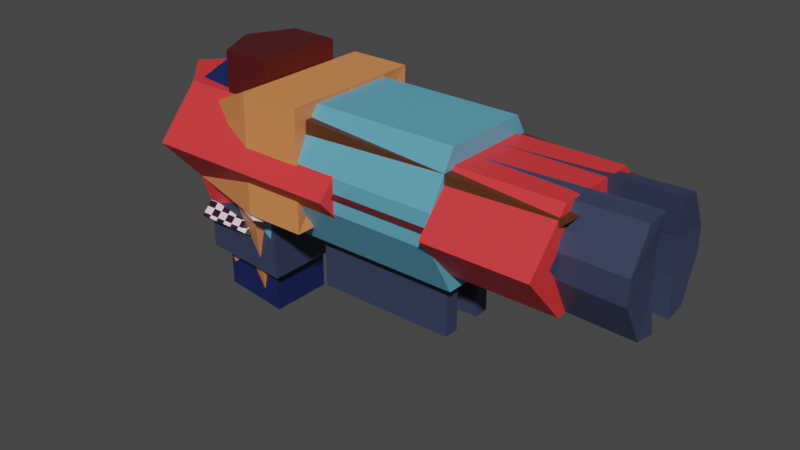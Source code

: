 # Source: weapons.blend  (saved by Blender 2.80.75; exported with 4.5.12 LTS)
import bpy
from mathutils import Matrix  # noqa: F401  (used for matrix-valued properties, if any)

bpy.ops.wm.read_factory_settings(use_empty=True)
scene = bpy.context.scene
scene.name = 'Scene'

# ---- collections
col_collection = bpy.data.collections.new('Collection'); scene.collection.children.link(col_collection)

# ---- images (referenced by path relative to the original .blend; pixels are not part of the script)
import os
ASSET_DIR = os.environ.get("B2B_ASSET_DIR", "")  # directory of the original .blend (textures are referenced by path, not embedded)
HERE = os.path.dirname(os.path.abspath(__file__))  # packed textures are extracted next to this script under _unpacked/

def load_image(name, relpath, width, height, colorspace="sRGB"):
    """Load a texture the original file referenced (path relative to the .blend, or extracted next to this script)."""
    p = next((c for c in (os.path.join(HERE, relpath), os.path.join(ASSET_DIR, relpath)) if relpath and os.path.exists(c)), "")
    if p:
        img = bpy.data.images.load(p, check_existing=True)
        img.name = name
    else:  # same state as the original file: an image datablock whose file is absent (Cycles renders it pink)
        img = bpy.data.images.new(name, width, height)
        img.source = "FILE"
        img.filepath = "//" + (relpath or name)
    img.colorspace_settings.name = colorspace
    return img
img_shotgun_001 = load_image('shotgun.001', 'railgun.png', 1024, 1024, 'sRGB')
img_pistol = load_image('pistol', 'pistol.png', 1024, 1024, 'sRGB')
img_shotgun = load_image('shotgun', 'shotgun.png', 1024, 1024, 'sRGB')
img_rocketlauncher = load_image('rocketlauncher', 'rocketlauncher.png', 1024, 1024, 'sRGB')
img_rocket = load_image('rocket', 'rocket.png', 1024, 1024, 'sRGB')

# ---- materials (node trees are filled in below, after node groups)
mat_railgundark = bpy.data.materials.new('railgundark')
mat_pistol_dark = bpy.data.materials.new('pistol_dark')
mat_shotgun = bpy.data.materials.new('shotgun')
mat_shotgundark = bpy.data.materials.new('shotgundark')
mat_rocketlauncher = bpy.data.materials.new('rocketlauncher')
mat_rocketlauncherdark = bpy.data.materials.new('rocketlauncherdark')
mat_railgun = bpy.data.materials.new('railgun')
mat_rocket = bpy.data.materials.new('rocket')
mat_rocketchecker = bpy.data.materials.new('rocketchecker')

# ---- material node trees
mat_railgundark.use_nodes = True; mat_railgundark.node_tree.nodes.clear()
_N = mat_railgundark.node_tree.nodes; _L = mat_railgundark.node_tree.links
n0 = _N.new('ShaderNodeOutputMaterial'); n0.name = 'Material Output'; n0.location = (300, 300)
n1 = _N.new('ShaderNodeBsdfPrincipled'); n1.name = 'Principled BSDF'; n1.location = (10, 300)
n1.distribution = 'GGX'
n1.subsurface_method = 'BURLEY'
n1.inputs[0].default_value = (0.03611, 0.04839, 0.09851, 1.0)
n1.inputs[3].default_value = 1.45
n1.inputs[27].default_value = (0.0, 0.0, 0.0, 1.0)
n1.inputs[28].default_value = 1.0
n2 = _N.new('ShaderNodeTexImage'); n2.name = 'Image Texture'; n2.location = (322, 130)
n2.image = img_shotgun_001
_L.new(n1.outputs[0], n0.inputs[0])
n0.is_active_output = True
mat_pistol_dark.use_nodes = True; mat_pistol_dark.node_tree.nodes.clear()
_N = mat_pistol_dark.node_tree.nodes; _L = mat_pistol_dark.node_tree.links
n0 = _N.new('ShaderNodeOutputMaterial'); n0.name = 'Material Output'; n0.location = (300, 300)
n1 = _N.new('ShaderNodeBsdfPrincipled'); n1.name = 'Principled BSDF'; n1.location = (10, 300)
n1.distribution = 'GGX'
n1.subsurface_method = 'BURLEY'
n1.inputs[0].default_value = (0.005902, 0.01641, 0.09084, 1.0)
n1.inputs[3].default_value = 1.45
n1.inputs[27].default_value = (0.0, 0.0, 0.0, 1.0)
n1.inputs[28].default_value = 1.0
n2 = _N.new('ShaderNodeTexImage'); n2.name = 'Image Texture'; n2.location = (316, 125)
n2.image = img_pistol
_L.new(n1.outputs[0], n0.inputs[0])
n0.is_active_output = True
mat_shotgun.use_nodes = True; mat_shotgun.node_tree.nodes.clear()
_N = mat_shotgun.node_tree.nodes; _L = mat_shotgun.node_tree.links
n0 = _N.new('ShaderNodeOutputMaterial'); n0.name = 'Material Output'; n0.location = (300, 300)
n1 = _N.new('ShaderNodeBsdfPrincipled'); n1.name = 'Principled BSDF'; n1.location = (10, 300)
n1.distribution = 'GGX'
n1.subsurface_method = 'BURLEY'
n1.inputs[0].default_value = (0.8, 0.266, 0.08742, 1.0)
n1.inputs[3].default_value = 1.45
n1.inputs[27].default_value = (0.0, 0.0, 0.0, 1.0)
n1.inputs[28].default_value = 1.0
n2 = _N.new('ShaderNodeTexImage'); n2.name = 'Image Texture'; n2.location = (314, 125)
n2.image = img_shotgun
_L.new(n1.outputs[0], n0.inputs[0])
n0.is_active_output = True
mat_shotgundark.use_nodes = True; mat_shotgundark.node_tree.nodes.clear()
_N = mat_shotgundark.node_tree.nodes; _L = mat_shotgundark.node_tree.links
n0 = _N.new('ShaderNodeOutputMaterial'); n0.name = 'Material Output'; n0.location = (300, 300)
n1 = _N.new('ShaderNodeBsdfPrincipled'); n1.name = 'Principled BSDF'; n1.location = (10, 300)
n1.distribution = 'GGX'
n1.subsurface_method = 'BURLEY'
n1.inputs[0].default_value = (0.09084, 0.03071, 0.01005, 1.0)
n1.inputs[3].default_value = 1.45
n1.inputs[27].default_value = (0.0, 0.0, 0.0, 1.0)
n1.inputs[28].default_value = 1.0
n2 = _N.new('ShaderNodeTexImage'); n2.name = 'Image Texture'; n2.location = (314, 125)
n2.image = img_shotgun
_L.new(n1.outputs[0], n0.inputs[0])
n0.is_active_output = True
mat_rocketlauncher.use_nodes = True; mat_rocketlauncher.node_tree.nodes.clear()
_N = mat_rocketlauncher.node_tree.nodes; _L = mat_rocketlauncher.node_tree.links
n0 = _N.new('ShaderNodeOutputMaterial'); n0.name = 'Material Output'; n0.location = (300, 300)
n1 = _N.new('ShaderNodeBsdfPrincipled'); n1.name = 'Principled BSDF'; n1.location = (10, 300)
n1.distribution = 'GGX'
n1.subsurface_method = 'BURLEY'
n1.inputs[0].default_value = (0.8, 0.03879, 0.04285, 1.0)
n1.inputs[3].default_value = 1.45
n1.inputs[27].default_value = (0.0, 0.0, 0.0, 1.0)
n1.inputs[28].default_value = 1.0
n2 = _N.new('ShaderNodeTexImage'); n2.name = 'Image Texture'; n2.location = (322, 132)
n2.image = img_rocketlauncher
_L.new(n1.outputs[0], n0.inputs[0])
n0.is_active_output = True
mat_rocketlauncherdark.use_nodes = True; mat_rocketlauncherdark.node_tree.nodes.clear()
_N = mat_rocketlauncherdark.node_tree.nodes; _L = mat_rocketlauncherdark.node_tree.links
n0 = _N.new('ShaderNodeOutputMaterial'); n0.name = 'Material Output'; n0.location = (300, 300)
n1 = _N.new('ShaderNodeBsdfPrincipled'); n1.name = 'Principled BSDF'; n1.location = (10, 300)
n1.distribution = 'GGX'
n1.subsurface_method = 'BURLEY'
n1.inputs[0].default_value = (0.07658, 0.006403, 0.006403, 1.0)
n1.inputs[3].default_value = 1.45
n1.inputs[27].default_value = (0.0, 0.0, 0.0, 1.0)
n1.inputs[28].default_value = 1.0
n2 = _N.new('ShaderNodeTexImage'); n2.name = 'Image Texture'; n2.location = (322, 132)
n2.image = img_rocketlauncher
_L.new(n1.outputs[0], n0.inputs[0])
n0.is_active_output = True
mat_railgun.use_nodes = True; mat_railgun.node_tree.nodes.clear()
_N = mat_railgun.node_tree.nodes; _L = mat_railgun.node_tree.links
n0 = _N.new('ShaderNodeOutputMaterial'); n0.name = 'Material Output'; n0.location = (300, 300)
n1 = _N.new('ShaderNodeBsdfPrincipled'); n1.name = 'Principled BSDF'; n1.location = (10, 300)
n1.distribution = 'GGX'
n1.subsurface_method = 'BURLEY'
n1.inputs[0].default_value = (0.1121, 0.3827, 0.5382, 1.0)
n1.inputs[3].default_value = 1.45
n1.inputs[27].default_value = (0.0, 0.0, 0.0, 1.0)
n1.inputs[28].default_value = 1.0
n2 = _N.new('ShaderNodeTexImage'); n2.name = 'Image Texture'; n2.location = (322, 130)
n2.image = img_shotgun_001
_L.new(n1.outputs[0], n0.inputs[0])
n0.is_active_output = True
mat_rocket.use_nodes = True; mat_rocket.node_tree.nodes.clear()
_N = mat_rocket.node_tree.nodes; _L = mat_rocket.node_tree.links
n0 = _N.new('ShaderNodeOutputMaterial'); n0.name = 'Material Output'; n0.location = (300, 300)
n1 = _N.new('ShaderNodeBsdfPrincipled'); n1.name = 'Principled BSDF'; n1.location = (10, 300)
n1.distribution = 'GGX'
n1.subsurface_method = 'BURLEY'
n1.inputs[0].default_value = (0.1107, 0.01449, 0.04039, 1.0)
n1.inputs[3].default_value = 1.45
n1.inputs[27].default_value = (0.0, 0.0, 0.0, 1.0)
n1.inputs[28].default_value = 1.0
n2 = _N.new('ShaderNodeTexImage'); n2.name = 'Image Texture'; n2.location = (309, 152)
n2.image = img_rocket
_L.new(n1.outputs[0], n0.inputs[0])
n0.is_active_output = True
mat_rocketchecker.use_nodes = True; mat_rocketchecker.node_tree.nodes.clear()
_N = mat_rocketchecker.node_tree.nodes; _L = mat_rocketchecker.node_tree.links
n0 = _N.new('ShaderNodeOutputMaterial'); n0.name = 'Material Output'; n0.location = (300, 300)
n1 = _N.new('ShaderNodeBsdfPrincipled'); n1.name = 'Principled BSDF'; n1.location = (10, 300)
n1.distribution = 'GGX'
n1.subsurface_method = 'BURLEY'
n1.inputs[3].default_value = 1.45
n1.inputs[27].default_value = (0.0, 0.0, 0.0, 1.0)
n1.inputs[28].default_value = 1.0
n2 = _N.new('ShaderNodeTexChecker'); n2.name = 'Checker Texture'; n2.location = (-180, 260)
n2.inputs[1].default_value = (1.0, 0.8369, 0.9576, 1.0)
n2.inputs[2].default_value = (0.02721, 0.004536, 0.01274, 1.0)
n2.inputs[3].default_value = 20.0
n3 = _N.new('ShaderNodeTexImage'); n3.name = 'Image Texture'; n3.location = (309, 152)
n3.image = img_rocket
_L.new(n1.outputs[0], n0.inputs[0])
_L.new(n2.outputs[0], n1.inputs[0])
n0.is_active_output = True

# ---- world
world_world = bpy.data.worlds.new('World'); scene.world = world_world
world_world.use_nodes = True; world_world.node_tree.nodes.clear()
_N = world_world.node_tree.nodes; _L = world_world.node_tree.links
n0 = _N.new('ShaderNodeOutputWorld'); n0.name = 'World Output'; n0.location = (300, 300)
n1 = _N.new('ShaderNodeBackground'); n1.name = 'Background'; n1.location = (10, 300)
n1.inputs[0].default_value = (0.05088, 0.05088, 0.05088, 1.0)
_L.new(n1.outputs[0], n0.inputs[0])
n0.is_active_output = True
world_world.color = (0.05088, 0.05088, 0.05088)
world_world.use_sun_shadow = False
world_world.sun_shadow_jitter_overblur = 0.0

# ---- meshes
me_cube_001 = bpy.data.meshes.new('Cube.001')
me_cube_001.from_pydata([(-1.0, 0.3334, 0.0), (-1.0, 0.3138, 1.0), (1.636, 0.2116, 0.321), (1.636, 0.2116, 0.8572), (0.0, 0.4435, 0.0), (0.0, 0.4435, 1.0), (-0.8851, 0.2297, -0.8125), (-0.1149, 0.3287, -0.8125), (1.636, 0.4435, 1.0), (1.636, 0.4435, 0.0), (1.966, 0.2116, 0.8572), (1.966, 0.2116, 0.321), (-1.0, 0.3446, -0.8125), (0.0, 0.4435, -0.8125), (-0.8851, 0.2297, -1.262), (-0.1149, 0.3287, -1.262), (-0.02569, 0.4435, 0.0), (0.0, 0.4435, -0.02636), (-1.0, -0.3334, 0.0), (-1.0, -0.3138, 1.0), (1.636, -0.2116, 0.321), (1.636, -0.2116, 0.8572), (0.0, -0.4435, 0.0), (0.0, -0.4435, 1.0), (-0.8851, -0.2297, -0.8125), (-0.1149, -0.3287, -0.8125), (-1.0, 0.0, 0.0), (-1.0, 0.0, 1.104), (1.636, 0.0, 0.321), (1.636, 0.0, 0.8572), (0.0, 0.0, -0.07435), (0.0, 0.0, 1.104), (-0.8851, 0.0, -0.8125), (0.0, 0.0, -0.8125), (1.636, -0.4435, 1.0), (1.636, -0.4435, 0.0), (1.636, 0.0, -0.07435), (1.636, 0.0, 1.104), (1.966, 0.0, 0.8572), (1.966, 0.0, 0.321), (1.966, -0.2116, 0.8572), (1.966, -0.2116, 0.321), (-1.0, -0.3446, -0.8125), (-1.0, 0.0, -0.8125), (0.0, -0.4435, -0.8125), (-0.1149, 0.0, -0.8125), (-0.8851, 0.0, -1.262), (-0.1149, 0.0, -1.262), (-0.8851, -0.2297, -1.262), (-0.1149, -0.3287, -1.262), (-0.02569, -0.4435, 0.0), (0.0, -0.4435, -0.02636)], [], [(26, 27, 1, 0), (4, 5, 8, 9), (4, 9, 36, 30), (5, 1, 27, 31), (8, 5, 31, 37), (0, 1, 16), (4, 30, 33, 13, 17), (0, 16, 17, 13, 12), (26, 0, 12, 43), (2, 3, 10, 11), (3, 2, 9, 8), (2, 28, 36, 9), (29, 3, 8, 37), (11, 10, 38, 39), (28, 2, 11, 39), (3, 29, 38, 10), (6, 32, 43, 12), (7, 6, 12, 13), (45, 7, 13, 33), (14, 15, 47, 46), (6, 7, 15, 14), (7, 45, 47, 15), (32, 6, 14, 46), (17, 16, 4), (16, 1, 5, 4), (26, 18, 19, 27), (22, 35, 34, 23), (22, 30, 36, 35), (23, 31, 27, 19), (34, 37, 31, 23), (18, 50, 19), (22, 51, 44, 33, 30), (18, 42, 44, 51, 50), (26, 43, 42, 18), (20, 41, 40, 21), (21, 34, 35, 20), (20, 35, 36, 28), (29, 37, 34, 21), (41, 39, 38, 40), (28, 39, 41, 20), (21, 40, 38, 29), (24, 42, 43, 32), (25, 44, 42, 24), (45, 33, 44, 25), (48, 46, 47, 49), (24, 48, 49, 25), (25, 49, 47, 45), (32, 46, 48, 24), (51, 22, 50), (50, 22, 23, 19)])
me_cube_001.polygons.foreach_set('material_index', [0, 0, 0, 1, 1, 0, 0, 0, 0, 1, 0, 0, 0, 1, 1, 1, 0, 0, 0, 1, 1, 1, 1, 0, 0, 0, 0, 0, 1, 1, 0, 0, 0, 0, 1, 0, 0, 0, 1, 1, 1, 0, 0, 0, 1, 1, 1, 1, 0, 0])
_uv = me_cube_001.uv_layers.new(name='UVMap')
_uv.uv.foreach_set('vector', [0.6315, 0.7315, 0.5001, 0.5673, 0.5625, 0.562, 0.6758, 0.6837, 0.845, 0.5277, 0.6382, 0.3975, 0.761, 0.1274, 0.922, 0.1964, 0.845, 0.5277, 0.922, 0.1964, 0.9999, 0.1715, 0.9722, 0.519, 0.6382, 0.3975, 0.5625, 0.562, 0.5001, 0.5673, 0.5446, 0.3648, 0.761, 0.1274, 0.6382, 0.3975, 0.5446, 0.3648, 0.7036, 0.05671, 0.6758, 0.6837, 0.5625, 0.562, 0.8394, 0.5318, 0.845, 0.5277, 0.9722, 0.519, 0.9999, 0.7063, 0.9139, 0.6784, 0.8484, 0.5347, 0.6758, 0.6837, 0.8394, 0.5318, 0.8484, 0.5347, 0.9139, 0.6784, 0.7793, 0.7657, 0.6315, 0.7315, 0.6758, 0.6837, 0.7793, 0.7657, 0.7643, 0.8133, 0.9024, 0.1213, 0.7833, 0.08789, 0.8331, 0.03656, 0.889, 0.06406, 0.7833, 0.08789, 0.9024, 0.1213, 0.922, 0.1964, 0.761, 0.1274, 0.9024, 0.1213, 0.947, 0.09712, 0.9999, 0.1715, 0.922, 0.1964, 0.7563, 0.03531, 0.7833, 0.08789, 0.761, 0.1274, 0.7036, 0.05671, 0.889, 0.06406, 0.8331, 0.03656, 0.8279, 0.0001301, 0.9202, 0.03479, 0.947, 0.09712, 0.9024, 0.1213, 0.889, 0.06406, 0.9202, 0.03479, 0.7833, 0.08789, 0.7563, 0.03531, 0.8279, 0.0001301, 0.8331, 0.03656, 0.7945, 0.7791, 0.7811, 0.8177, 0.7643, 0.8133, 0.7793, 0.7657, 0.9151, 0.7056, 0.7945, 0.7791, 0.7793, 0.7657, 0.9139, 0.6784, 0.993, 0.7284, 0.9151, 0.7056, 0.9139, 0.6784, 0.9999, 0.7063, 0.8483, 0.8161, 0.9154, 0.7856, 0.9548, 0.8252, 0.8422, 0.8469, 0.7945, 0.7791, 0.9151, 0.7056, 0.9154, 0.7856, 0.8483, 0.8161, 0.9151, 0.7056, 0.993, 0.7284, 0.9548, 0.8252, 0.9154, 0.7856, 0.7811, 0.8177, 0.7945, 0.7791, 0.8483, 0.8161, 0.8422, 0.8469, 0.8484, 0.5347, 0.8394, 0.5318, 0.845, 0.5277, 0.8394, 0.5318, 0.5625, 0.562, 0.6382, 0.3975, 0.845, 0.5277, 0.1315, 0.1155, 0.1758, 0.1633, 0.0625, 0.285, 0.0001301, 0.2797, 0.345, 0.3193, 0.422, 0.6505, 0.261, 0.7196, 0.1382, 0.4495, 0.345, 0.3193, 0.4722, 0.328, 0.4999, 0.6755, 0.422, 0.6505, 0.1382, 0.4495, 0.04456, 0.4822, 0.0001301, 0.2797, 0.0625, 0.285, 0.261, 0.7196, 0.2036, 0.7903, 0.04456, 0.4822, 0.1382, 0.4495, 0.1758, 0.1633, 0.3394, 0.3152, 0.0625, 0.285, 0.345, 0.3193, 0.3484, 0.3123, 0.4139, 0.1686, 0.4999, 0.1407, 0.4722, 0.328, 0.1758, 0.1633, 0.2793, 0.08127, 0.4139, 0.1686, 0.3484, 0.3123, 0.3394, 0.3152, 0.1315, 0.1155, 0.2643, 0.0337, 0.2793, 0.08127, 0.1758, 0.1633, 0.4024, 0.7257, 0.389, 0.7829, 0.3331, 0.8104, 0.2833, 0.7591, 0.2833, 0.7591, 0.261, 0.7196, 0.422, 0.6505, 0.4024, 0.7257, 0.4024, 0.7257, 0.422, 0.6505, 0.4999, 0.6755, 0.447, 0.7499, 0.2563, 0.8117, 0.2036, 0.7903, 0.261, 0.7196, 0.2833, 0.7591, 0.389, 0.7829, 0.4202, 0.8122, 0.3279, 0.8469, 0.3331, 0.8104, 0.447, 0.7499, 0.4202, 0.8122, 0.389, 0.7829, 0.4024, 0.7257, 0.2833, 0.7591, 0.3331, 0.8104, 0.3279, 0.8469, 0.2563, 0.8117, 0.2945, 0.06789, 0.2793, 0.08127, 0.2643, 0.0337, 0.2811, 0.0293, 0.4151, 0.1414, 0.4139, 0.1686, 0.2793, 0.08127, 0.2945, 0.06789, 0.493, 0.1186, 0.4999, 0.1407, 0.4139, 0.1686, 0.4151, 0.1414, 0.3483, 0.03085, 0.3422, 0.0001301, 0.4548, 0.0218, 0.4154, 0.06143, 0.2945, 0.06789, 0.3483, 0.03085, 0.4154, 0.06143, 0.4151, 0.1414, 0.4151, 0.1414, 0.4154, 0.06143, 0.4548, 0.0218, 0.493, 0.1186, 0.2811, 0.0293, 0.3422, 0.0001301, 0.3483, 0.03085, 0.2945, 0.06789, 0.3484, 0.3123, 0.345, 0.3193, 0.3394, 0.3152, 0.3394, 0.3152, 0.345, 0.3193, 0.1382, 0.4495, 0.0625, 0.285])
me_cube_001.materials.append(mat_railgundark)
me_cube_001.materials.append(mat_pistol_dark)
me_cube_001.use_remesh_preserve_volume = False
me_cube_001.use_remesh_preserve_attributes = False
me_cube_001.use_mirror_vertex_groups = False
me_cube_001.update()
me_cube_003 = bpy.data.meshes.new('Cube.003')
me_cube_003.from_pydata([(-1.0, 0.4435, 0.0), (-0.7652, 0.4435, 0.8344), (-0.1267, 0.5789, -0.09358), (-0.8411, 0.3084, -0.06754), (0.0, 0.7351, 0.0), (0.01648, 0.7351, 1.205), (0.6445, 0.7351, 1.205), (0.628, 0.7351, 0.0), (0.6265, 0.5861, 1.054), (3.262, 0.5385, 0.9037), (2.675, 0.5199, 0.4165), (2.67, 0.3386, 0.4179), (3.261, 0.3211, 0.9019), (0.5968, 0.1447, 0.1529), (0.6038, 0.5911, 0.1548), (0.6186, 0.1518, 1.058), (-0.844, 0.2376, -0.9802), (-0.3803, 0.2405, -1.328), (-1.0, 0.0, 0.0), (-0.7652, 0.0, 0.8344), (-1.0, -0.4435, 0.0), (-0.7652, -0.4435, 0.8344), (-0.04986, 0.0, -0.1692), (-0.1267, -0.5789, -0.09358), (-0.7902, 0.0, -0.04734), (-0.8411, -0.3084, -0.06754), (0.0, -0.7351, 0.0), (0.01648, -0.7351, 1.205), (0.0, 0.0, 0.0), (0.01648, 0.0, 1.205), (0.6445, -0.7351, 1.205), (0.628, 0.0, 0.0), (0.628, -0.7351, 0.0), (0.6445, 0.0, 1.205), (0.6265, -0.5861, 1.054), (3.262, -0.5385, 0.9037), (2.675, -0.5199, 0.4165), (2.67, -0.3386, 0.4179), (3.261, -0.3211, 0.9019), (0.5968, -0.1447, 0.1529), (0.6038, -0.5911, 0.1548), (0.6186, -0.1518, 1.058), (-0.844, -0.2376, -0.9802), (-0.8534, 0.0, -1.067), (-0.3803, -0.2405, -1.328), (-0.3603, 0.0, -1.414)], [], [(18, 19, 1, 0), (16, 17, 45, 43), (31, 7, 14, 13), (33, 31, 13, 15), (5, 1, 19, 29), (6, 5, 29, 33), (0, 1, 5, 4), (18, 0, 3, 24), (0, 4, 2, 3), (6, 33, 15, 8), (4, 7, 31, 28), (4, 5, 6, 7), (7, 6, 8, 14), (14, 8, 9, 10), (10, 9, 12, 11), (14, 10, 11, 13), (9, 8, 15, 12), (11, 12, 15, 13), (2, 22, 45, 17), (3, 2, 17, 16), (24, 3, 16, 43), (4, 28, 22, 2), (18, 20, 21, 19), (42, 43, 45, 44), (31, 39, 40, 32), (33, 41, 39, 31), (27, 29, 19, 21), (30, 33, 29, 27), (20, 26, 27, 21), (18, 24, 25, 20), (20, 25, 23, 26), (30, 34, 41, 33), (26, 28, 31, 32), (26, 32, 30, 27), (32, 40, 34, 30), (40, 36, 35, 34), (36, 37, 38, 35), (40, 39, 37, 36), (35, 38, 41, 34), (37, 39, 41, 38), (23, 44, 45, 22), (25, 42, 44, 23), (24, 43, 42, 25), (26, 23, 22, 28)])
me_cube_003.polygons.foreach_set('material_index', [0, 1, 0, 0, 0, 0, 0, 0, 0, 0, 0, 0, 0, 1, 1, 1, 1, 1, 0, 0, 0, 0, 0, 1, 0, 0, 0, 0, 0, 0, 0, 0, 0, 0, 0, 1, 1, 1, 1, 1, 0, 0, 0, 0])
_uv = me_cube_003.uv_layers.new(name='UVMap')
_uv.uv.foreach_set('vector', [0.5395, 0.7129, 0.4292, 0.5904, 0.5092, 0.5583, 0.5714, 0.6579, 0.7031, 0.7709, 0.7698, 0.7665, 0.7972, 0.7929, 0.7052, 0.8114, 0.8472, 0.4336, 0.726, 0.4469, 0.7323, 0.4175, 0.8116, 0.4037, 0.4378, 0.8118, 0.4378, 0.9998, 0.4146, 0.976, 0.4138, 0.8348, 0.5451, 0.4448, 0.5092, 0.5583, 0.4292, 0.5904, 0.4239, 0.3997, 0.5864, 0.3738, 0.5451, 0.4448, 0.4239, 0.3997, 0.5117, 0.2845, 0.5714, 0.6579, 0.5092, 0.5583, 0.5451, 0.4448, 0.6935, 0.534, 0.5395, 0.7129, 0.5714, 0.6579, 0.5938, 0.6788, 0.5671, 0.7295, 0.5714, 0.6579, 0.6935, 0.534, 0.7022, 0.5737, 0.5938, 0.6788, 0.5864, 0.3738, 0.5117, 0.2845, 0.5597, 0.2933, 0.5997, 0.3571, 0.6935, 0.534, 0.726, 0.4469, 0.8472, 0.4336, 0.8293, 0.5785, 0.6935, 0.534, 0.5451, 0.4448, 0.5864, 0.3738, 0.726, 0.4469, 0.726, 0.4469, 0.5864, 0.3738, 0.5997, 0.3571, 0.7323, 0.4175, 0.7323, 0.4175, 0.5997, 0.3571, 0.8066, 0.01408, 0.8253, 0.1039, 0.8253, 0.1039, 0.8066, 0.01408, 0.8323, 0.009664, 0.8468, 0.1003, 0.7323, 0.4175, 0.8253, 0.1039, 0.8472, 0.1098, 0.8116, 0.4037, 0.8066, 0.01408, 0.5997, 0.3571, 0.5597, 0.2933, 0.7848, 0.0001746, 0.09054, 0.9286, 0.0001746, 0.8507, 0.4138, 0.8348, 0.4146, 0.976, 0.7022, 0.5737, 0.8215, 0.6087, 0.7972, 0.7929, 0.7698, 0.7665, 0.5938, 0.6788, 0.7022, 0.5737, 0.7698, 0.7665, 0.7031, 0.7709, 0.5671, 0.7295, 0.5938, 0.6788, 0.7031, 0.7709, 0.7052, 0.8114, 0.6935, 0.534, 0.8293, 0.5785, 0.8215, 0.6087, 0.7022, 0.5737, 0.1158, 0.09871, 0.1477, 0.1537, 0.08548, 0.2533, 0.00552, 0.2212, 0.2794, 0.04075, 0.2815, 0.0001746, 0.3735, 0.01868, 0.3461, 0.04511, 0.4235, 0.378, 0.3879, 0.4079, 0.3086, 0.3942, 0.3023, 0.3648, 0.8757, 0.9998, 0.8517, 0.9769, 0.8525, 0.8356, 0.8757, 0.8118, 0.1214, 0.3668, 0.0001746, 0.412, 0.00552, 0.2212, 0.08548, 0.2533, 0.1627, 0.4378, 0.08799, 0.5272, 0.0001746, 0.412, 0.1214, 0.3668, 0.1477, 0.1537, 0.2698, 0.2777, 0.1214, 0.3668, 0.08548, 0.2533, 0.1158, 0.09871, 0.1434, 0.08209, 0.1701, 0.1328, 0.1477, 0.1537, 0.1477, 0.1537, 0.1701, 0.1328, 0.2785, 0.2379, 0.2698, 0.2777, 0.1627, 0.4378, 0.176, 0.4545, 0.136, 0.5184, 0.08799, 0.5272, 0.2698, 0.2777, 0.4056, 0.2331, 0.4235, 0.378, 0.3023, 0.3648, 0.2698, 0.2777, 0.3023, 0.3648, 0.1627, 0.4378, 0.1214, 0.3668, 0.3023, 0.3648, 0.3086, 0.3942, 0.176, 0.4545, 0.1627, 0.4378, 0.3086, 0.3942, 0.4016, 0.7077, 0.3829, 0.7975, 0.176, 0.4545, 0.4016, 0.7077, 0.4231, 0.7113, 0.4086, 0.802, 0.3829, 0.7975, 0.3086, 0.3942, 0.3879, 0.4079, 0.4235, 0.7018, 0.4016, 0.7077, 0.3829, 0.7975, 0.3611, 0.8114, 0.136, 0.5184, 0.176, 0.4545, 0.5285, 0.883, 0.8525, 0.8356, 0.8517, 0.9769, 0.4381, 0.9609, 0.2785, 0.2379, 0.3461, 0.04511, 0.3735, 0.01868, 0.3978, 0.2029, 0.1701, 0.1328, 0.2794, 0.04075, 0.3461, 0.04511, 0.2785, 0.2379, 0.1434, 0.08209, 0.2815, 0.0001746, 0.2794, 0.04075, 0.1701, 0.1328, 0.2698, 0.2777, 0.2785, 0.2379, 0.3978, 0.2029, 0.4056, 0.2331])
me_cube_003.materials.append(mat_shotgun)
me_cube_003.materials.append(mat_shotgundark)
me_cube_003.use_remesh_preserve_volume = False
me_cube_003.use_remesh_preserve_attributes = False
me_cube_003.use_mirror_vertex_groups = False
me_cube_003.update()
me_cube_004 = bpy.data.meshes.new('Cube.004')
me_cube_004.from_pydata([(-1.0, 0.4435, 0.0), (-1.0, 0.4435, 1.0), (3.169, 0.3542, 0.1992), (3.169, 0.3542, 0.8008), (0.0, 0.4435, 0.0), (0.0, 0.4435, 1.0), (-1.0, 0.1887, -0.8125), (-0.235, 0.2064, -0.334), (-1.0, 0.8888, 0.5), (3.169, 0.622, 0.5), (0.0, 0.8888, 0.5), (2.116, 0.4435, 1.0), (2.116, 0.4435, 0.0), (2.116, 0.8888, 0.5), (1.058, 0.4435, 0.0), (1.058, 0.4435, 1.0), (1.058, 0.8888, 0.5), (1.058, 0.3903, 0.8812), (2.116, 0.3903, 0.8812), (1.058, 0.7586, 0.5), (2.116, 0.7586, 0.5), (2.116, 0.3903, 0.1188), (1.058, 0.3903, 0.1188), (-0.5, 0.4435, 0.0), (-0.5, 0.4435, 1.0), (-0.5, 0.1887, -0.8125), (-0.5, 0.8888, 0.5), (-0.5, 0.4435, 1.404), (0.0, 0.4435, 1.404), (3.169, 0.8888, 0.5), (3.169, 0.4435, 0.0), (3.169, 0.4435, 1.0), (3.169, 0.1992, 0.1992), (3.169, 0.1992, 0.5), (3.169, 0.1992, 0.8008), (2.704, 0.1992, 0.5), (2.704, 0.1992, 0.1992), (2.704, 0.1992, 0.8008), (2.704, 0.622, 0.5), (2.704, 0.3542, 0.1992), (2.704, 0.3542, 0.8008), (-1.437, 0.0, 0.0), (-1.437, 0.0, 1.0), (-1.0, -0.4435, 0.0), (-1.0, -0.4435, 1.0), (3.169, 0.0, 0.0), (3.169, 0.0, 1.0), (3.169, -0.3542, 0.1992), (3.169, -0.3542, 0.8008), (0.0, -0.4435, 0.0), (0.0, -0.4435, 1.0), (0.0, 0.0, 0.0), (0.0, 0.0, 1.0), (-1.0, -0.1887, -0.8125), (-1.0, 0.0, -0.8125), (-0.235, -0.2064, -0.334), (-0.235, 0.0, -0.334), (-1.437, 0.0, 0.5), (-1.0, -0.8888, 0.5), (3.169, -0.622, 0.5), (3.169, 0.0, 0.5), (0.0, -0.8888, 0.5), (2.116, -0.4435, 1.0), (2.116, 0.0, 0.0), (2.116, -0.4435, 0.0), (2.116, 0.0, 1.0), (2.116, -0.8888, 0.5), (1.058, -0.4435, 0.0), (1.058, 0.0, 1.0), (1.058, -0.4435, 1.0), (1.058, 0.0, 0.0), (1.058, -0.8888, 0.5), (1.058, -0.3903, 0.8812), (2.116, -0.3903, 0.8812), (1.058, 0.0, 0.1302), (2.116, 0.0, 0.1302), (1.058, -0.7586, 0.5), (2.116, -0.7586, 0.5), (2.116, -0.3903, 0.1188), (2.116, 0.0, 0.8698), (1.058, -0.3903, 0.1188), (1.058, 0.0, 0.8698), (-0.5, -0.4435, 0.0), (-0.7187, 0.0, 1.0), (-0.5, -0.4435, 1.0), (-0.5, -0.1887, -0.8125), (-0.5, 0.0, -0.8125), (-0.5, -0.8888, 0.5), (-0.5, -0.4435, 1.404), (0.0, -0.4435, 1.404), (0.0, 0.0, 1.404), (-0.7187, 0.0, 1.404), (3.169, -0.8888, 0.5), (3.169, -0.4435, 0.0), (3.169, -0.4435, 1.0), (3.169, -0.1992, 0.1992), (3.169, -0.1992, 0.5), (3.169, -0.1992, 0.8008), (2.704, -0.1992, 0.5), (2.704, -0.1992, 0.1992), (2.704, -0.1992, 0.8008), (2.704, -0.622, 0.5), (2.704, -0.3542, 0.1992), (2.704, -0.3542, 0.8008)], [], [(57, 42, 1, 8), (13, 11, 31, 29), (2, 9, 38, 39), (12, 30, 45, 63), (24, 1, 42, 83), (15, 5, 52, 68), (26, 24, 5, 10), (25, 7, 56, 86), (4, 51, 56, 7), (23, 4, 7, 25), (41, 0, 6, 54), (23, 26, 10, 4), (3, 34, 37, 40), (12, 13, 29, 30), (41, 57, 8, 0), (13, 12, 21, 20), (31, 11, 65, 46), (70, 14, 22, 74), (11, 13, 20, 18), (10, 5, 15, 16), (4, 14, 70, 51), (4, 10, 16, 14), (0, 23, 25, 6), (22, 19, 20, 21), (22, 21, 75, 74), (19, 17, 18, 20), (18, 17, 81, 79), (14, 16, 19, 22), (65, 11, 18, 79), (0, 8, 26, 23), (15, 68, 81, 17), (12, 63, 75, 21), (16, 15, 17, 19), (6, 25, 86, 54), (8, 1, 24, 26), (52, 5, 28, 90), (28, 27, 91, 90), (24, 83, 91, 27), (5, 24, 27, 28), (9, 2, 30, 29), (2, 32, 45, 30), (34, 3, 31, 46), (32, 33, 60, 45), (3, 9, 29, 31), (33, 34, 46, 60), (38, 40, 37, 35), (39, 38, 35, 36), (33, 32, 36, 35), (34, 33, 35, 37), (32, 2, 39, 36), (9, 3, 40, 38), (57, 58, 44, 42), (66, 92, 94, 62), (47, 102, 101, 59), (64, 63, 45, 93), (84, 83, 42, 44), (69, 68, 52, 50), (87, 61, 50, 84), (85, 86, 56, 55), (49, 55, 56, 51), (82, 85, 55, 49), (41, 54, 53, 43), (82, 49, 61, 87), (48, 103, 100, 97), (64, 93, 92, 66), (41, 43, 58, 57), (66, 77, 78, 64), (94, 46, 65, 62), (70, 74, 80, 67), (62, 73, 77, 66), (61, 71, 69, 50), (49, 51, 70, 67), (49, 67, 71, 61), (43, 53, 85, 82), (80, 78, 77, 76), (80, 74, 75, 78), (76, 77, 73, 72), (73, 79, 81, 72), (67, 80, 76, 71), (65, 79, 73, 62), (43, 82, 87, 58), (69, 72, 81, 68), (64, 78, 75, 63), (71, 76, 72, 69), (53, 54, 86, 85), (58, 87, 84, 44), (52, 90, 89, 50), (89, 90, 91, 88), (84, 88, 91, 83), (50, 89, 88, 84), (83, 91, 90, 52), (59, 92, 93, 47), (47, 93, 45, 95), (97, 46, 94, 48), (95, 45, 60, 96), (48, 94, 92, 59), (96, 60, 46, 97), (101, 98, 100, 103), (102, 99, 98, 101), (96, 98, 99, 95), (97, 100, 98, 96), (95, 99, 102, 47), (59, 101, 103, 48)])
me_cube_004.polygons.foreach_set('material_index', [0, 0, 0, 0, 0, 0, 0, 0, 0, 0, 0, 0, 0, 0, 0, 0, 0, 0, 0, 0, 0, 0, 0, 1, 1, 1, 1, 0, 0, 0, 0, 0, 0, 0, 0, 1, 1, 1, 1, 0, 0, 0, 0, 0, 0, 0, 0, 0, 0, 0, 0, 0, 0, 0, 0, 0, 0, 0, 0, 0, 0, 0, 0, 0, 0, 0, 0, 0, 0, 0, 0, 0, 0, 0, 1, 1, 1, 1, 0, 0, 0, 0, 0, 0, 0, 0, 1, 1, 1, 1, 0, 0, 0, 0, 0, 0, 0, 0, 0, 0, 0, 0, 0])
_uv = me_cube_004.uv_layers.new(name='UVMap')
_uv.uv.foreach_set('vector', [0.7166, 0.0001528, 0.805, 0.02009, 0.7797, 0.1268, 0.6686, 0.1711, 0.7684, 0.6788, 0.8462, 0.6582, 0.8609, 0.7758, 0.7859, 0.7672, 0.718, 0.8149, 0.7883, 0.8035, 0.7889, 0.8699, 0.746, 0.8778, 0.6951, 0.6762, 0.7111, 0.7896, 0.6633, 0.8031, 0.6433, 0.6746, 0.8218, 0.2117, 0.7797, 0.1268, 0.805, 0.02009, 0.8716, 0.1289, 0.8347, 0.4779, 0.8461, 0.3052, 0.9169, 0.332, 0.8863, 0.4897, 0.7035, 0.2562, 0.8218, 0.2117, 0.8461, 0.3052, 0.7229, 0.3313, 0.4951, 0.2834, 0.5462, 0.3262, 0.5225, 0.3468, 0.4739, 0.2918, 0.6174, 0.3589, 0.5583, 0.3939, 0.5225, 0.3468, 0.5462, 0.3262, 0.6053, 0.2779, 0.6174, 0.3589, 0.5462, 0.3262, 0.4951, 0.2834, 0.5406, 0.1297, 0.5909, 0.1994, 0.4967, 0.2367, 0.4714, 0.2243, 0.6053, 0.2779, 0.7035, 0.2562, 0.7229, 0.3313, 0.6174, 0.3589, 0.8601, 0.8029, 0.8886, 0.8138, 0.8499, 0.8854, 0.8327, 0.8772, 0.6951, 0.6762, 0.7684, 0.6788, 0.7859, 0.7672, 0.7111, 0.7896, 0.5406, 0.1297, 0.5917, 0.08794, 0.6885, 0.1846, 0.5909, 0.1994, 0.7684, 0.6788, 0.6951, 0.6762, 0.6955, 0.6628, 0.7667, 0.6637, 0.8609, 0.7758, 0.8462, 0.6582, 0.8917, 0.6432, 0.9165, 0.7748, 0.6216, 0.5214, 0.6675, 0.4972, 0.6734, 0.5113, 0.6278, 0.5335, 0.8462, 0.6582, 0.7684, 0.6788, 0.7667, 0.6637, 0.8422, 0.6448, 0.7229, 0.3313, 0.8461, 0.3052, 0.8347, 0.4779, 0.7518, 0.4687, 0.6174, 0.3589, 0.6675, 0.4972, 0.6216, 0.5214, 0.5583, 0.3939, 0.6174, 0.3589, 0.7229, 0.3313, 0.7518, 0.4687, 0.6675, 0.4972, 0.5909, 0.1994, 0.6053, 0.2779, 0.4951, 0.2834, 0.4967, 0.2367, 0.6734, 0.5113, 0.7537, 0.4857, 0.7667, 0.6637, 0.6955, 0.6628, 0.6734, 0.5113, 0.6955, 0.6628, 0.644, 0.66, 0.6278, 0.5335, 0.7537, 0.4857, 0.8322, 0.4924, 0.8422, 0.6448, 0.7667, 0.6637, 0.8422, 0.6448, 0.8322, 0.4924, 0.8833, 0.5037, 0.8877, 0.6307, 0.6675, 0.4972, 0.7518, 0.4687, 0.7537, 0.4857, 0.6734, 0.5113, 0.8917, 0.6432, 0.8462, 0.6582, 0.8422, 0.6448, 0.8877, 0.6307, 0.5909, 0.1994, 0.6885, 0.1846, 0.7035, 0.2562, 0.6053, 0.2779, 0.8347, 0.4779, 0.8863, 0.4897, 0.8833, 0.5037, 0.8322, 0.4924, 0.6951, 0.6762, 0.6433, 0.6746, 0.644, 0.66, 0.6955, 0.6628, 0.7518, 0.4687, 0.8347, 0.4779, 0.8322, 0.4924, 0.7537, 0.4857, 0.4967, 0.2367, 0.4951, 0.2834, 0.4739, 0.2918, 0.4714, 0.2243, 0.6686, 0.1711, 0.7797, 0.1268, 0.8218, 0.2117, 0.7035, 0.2562, 0.9169, 0.332, 0.8461, 0.3052, 0.8876, 0.2667, 0.9423, 0.282, 0.8876, 0.2667, 0.8882, 0.2231, 0.9342, 0.1724, 0.9423, 0.282, 0.8218, 0.2117, 0.8716, 0.1289, 0.9342, 0.1724, 0.8882, 0.2231, 0.8461, 0.3052, 0.8218, 0.2117, 0.8882, 0.2231, 0.8876, 0.2667, 0.7883, 0.8035, 0.718, 0.8149, 0.7111, 0.7896, 0.7859, 0.7672, 0.718, 0.8149, 0.6958, 0.8294, 0.6633, 0.8031, 0.7111, 0.7896, 0.8886, 0.8138, 0.8601, 0.8029, 0.8609, 0.7758, 0.9165, 0.7748, 0.6958, 0.8294, 0.6765, 0.8722, 0.6571, 0.8668, 0.6633, 0.8031, 0.8601, 0.8029, 0.7883, 0.8035, 0.7859, 0.7672, 0.8609, 0.7758, 0.9225, 0.8551, 0.8886, 0.8138, 0.9165, 0.7748, 0.9423, 0.8434, 0.04276, 0.9697, 0.0001528, 0.9318, 0.0001528, 0.9099, 0.04276, 0.9099, 0.08537, 0.9318, 0.04276, 0.9697, 0.04276, 0.9099, 0.08537, 0.9099, 0.6765, 0.8722, 0.6958, 0.8294, 0.7306, 0.8857, 0.7094, 0.9037, 0.8886, 0.8138, 0.9225, 0.8551, 0.8851, 0.9096, 0.8499, 0.8854, 0.6958, 0.8294, 0.718, 0.8149, 0.746, 0.8778, 0.7306, 0.8857, 0.7883, 0.8035, 0.8601, 0.8029, 0.8327, 0.8772, 0.7889, 0.8699, 0.2454, 0.9096, 0.1974, 0.7387, 0.3085, 0.7829, 0.3338, 0.8896, 0.2971, 0.2309, 0.3146, 0.1425, 0.3896, 0.1339, 0.375, 0.2515, 0.2467, 0.09481, 0.2747, 0.03194, 0.3176, 0.03981, 0.317, 0.1062, 0.2238, 0.2335, 0.1721, 0.2351, 0.1921, 0.1066, 0.2399, 0.1201, 0.3506, 0.698, 0.4004, 0.7808, 0.3338, 0.8896, 0.3085, 0.7829, 0.3635, 0.4318, 0.415, 0.42, 0.4457, 0.5777, 0.3749, 0.6045, 0.2323, 0.6536, 0.2516, 0.5784, 0.3749, 0.6045, 0.3506, 0.698, 0.02382, 0.6263, 0.002643, 0.6179, 0.05128, 0.5629, 0.07497, 0.5835, 0.1461, 0.5508, 0.07497, 0.5835, 0.05128, 0.5629, 0.08706, 0.5158, 0.1341, 0.6318, 0.02382, 0.6263, 0.07497, 0.5835, 0.1461, 0.5508, 0.06939, 0.78, 0.0001528, 0.6854, 0.02544, 0.673, 0.1197, 0.7103, 0.1341, 0.6318, 0.1461, 0.5508, 0.2516, 0.5784, 0.2323, 0.6536, 0.3889, 0.1068, 0.3615, 0.03246, 0.3787, 0.02433, 0.4174, 0.09587, 0.2238, 0.2335, 0.2399, 0.1201, 0.3146, 0.1425, 0.2971, 0.2309, 0.06939, 0.78, 0.1197, 0.7103, 0.2172, 0.7252, 0.1205, 0.8218, 0.2971, 0.2309, 0.2954, 0.246, 0.2243, 0.2469, 0.2238, 0.2335, 0.3896, 0.1339, 0.4453, 0.1349, 0.4205, 0.2665, 0.375, 0.2515, 0.1503, 0.3884, 0.1565, 0.3762, 0.2022, 0.3984, 0.1962, 0.4125, 0.375, 0.2515, 0.371, 0.2649, 0.2954, 0.246, 0.2971, 0.2309, 0.2516, 0.5784, 0.2806, 0.441, 0.3635, 0.4318, 0.3749, 0.6045, 0.1461, 0.5508, 0.08706, 0.5158, 0.1503, 0.3884, 0.1962, 0.4125, 0.1461, 0.5508, 0.1962, 0.4125, 0.2806, 0.441, 0.2516, 0.5784, 0.1197, 0.7103, 0.02544, 0.673, 0.02382, 0.6263, 0.1341, 0.6318, 0.2022, 0.3984, 0.2243, 0.2469, 0.2954, 0.246, 0.2825, 0.424, 0.2022, 0.3984, 0.1565, 0.3762, 0.1728, 0.2497, 0.2243, 0.2469, 0.2825, 0.424, 0.2954, 0.246, 0.371, 0.2649, 0.3609, 0.4173, 0.371, 0.2649, 0.4165, 0.2791, 0.4121, 0.406, 0.3609, 0.4173, 0.1962, 0.4125, 0.2022, 0.3984, 0.2825, 0.424, 0.2806, 0.441, 0.4205, 0.2665, 0.4165, 0.2791, 0.371, 0.2649, 0.375, 0.2515, 0.1197, 0.7103, 0.1341, 0.6318, 0.2323, 0.6536, 0.2172, 0.7252, 0.3635, 0.4318, 0.3609, 0.4173, 0.4121, 0.406, 0.415, 0.42, 0.2238, 0.2335, 0.2243, 0.2469, 0.1728, 0.2497, 0.1721, 0.2351, 0.2806, 0.441, 0.2825, 0.424, 0.3609, 0.4173, 0.3635, 0.4318, 0.02544, 0.673, 0.0001528, 0.6854, 0.002643, 0.6179, 0.02382, 0.6263, 0.1974, 0.7387, 0.2323, 0.6536, 0.3506, 0.698, 0.3085, 0.7829, 0.4457, 0.5777, 0.4711, 0.6277, 0.4164, 0.643, 0.3749, 0.6045, 0.4164, 0.643, 0.4711, 0.6277, 0.463, 0.7373, 0.4169, 0.6867, 0.3506, 0.698, 0.4169, 0.6867, 0.463, 0.7373, 0.4004, 0.7808, 0.3749, 0.6045, 0.4164, 0.643, 0.4169, 0.6867, 0.3506, 0.698, 0.9426, 0.0001528, 0.9998, 0.0001528, 0.9998, 0.102, 0.9426, 0.102, 0.317, 0.1062, 0.3146, 0.1425, 0.2399, 0.1201, 0.2467, 0.09481, 0.2467, 0.09481, 0.2399, 0.1201, 0.1921, 0.1066, 0.2245, 0.08026, 0.4174, 0.09587, 0.4453, 0.1349, 0.3896, 0.1339, 0.3889, 0.1068, 0.2245, 0.08026, 0.1921, 0.1066, 0.1859, 0.04293, 0.2052, 0.03754, 0.3889, 0.1068, 0.3896, 0.1339, 0.3146, 0.1425, 0.317, 0.1062, 0.4512, 0.05458, 0.4711, 0.0663, 0.4453, 0.1349, 0.4174, 0.09587, 0.08567, 0.9525, 0.1456, 0.9525, 0.1456, 0.9951, 0.1236, 0.9951, 0.1236, 0.9099, 0.1456, 0.9099, 0.1456, 0.9525, 0.08567, 0.9525, 0.2052, 0.03754, 0.2381, 0.005999, 0.2594, 0.02397, 0.2245, 0.08026, 0.4174, 0.09587, 0.3787, 0.02433, 0.4139, 0.0001528, 0.4512, 0.05458, 0.2245, 0.08026, 0.2594, 0.02397, 0.2747, 0.03194, 0.2467, 0.09481, 0.317, 0.1062, 0.3176, 0.03981, 0.3615, 0.03246, 0.3889, 0.1068])
me_cube_004.materials.append(mat_rocketlauncher)
me_cube_004.materials.append(mat_rocketlauncherdark)
me_cube_004.use_remesh_preserve_volume = False
me_cube_004.use_remesh_preserve_attributes = False
me_cube_004.use_mirror_vertex_groups = False
me_cube_004.update()
me_cube_005 = bpy.data.meshes.new('Cube.005')
me_cube_005.from_pydata([(-1.0, 0.2087, 0.0), (-0.8186, 0.1768, 0.8964), (1.972, 0.3017, -0.1661), (2.114, 0.4435, 1.166), (0.0, 0.4435, 0.0), (0.0, 0.4435, 1.0), (-0.8008, 0.2087, -0.3819), (-0.05709, 0.4435, -0.3873), (-1.0, 0.2087, 0.6786), (2.114, 0.7261, 0.6786), (0.0, 0.4435, 0.6786), (-1.0, 0.2087, 0.3393), (2.114, 0.7261, 0.3393), (0.0, 0.4435, 0.3393), (0.3982, 0.4435, 1.166), (0.5401, 0.3017, -0.1661), (0.3982, 0.7261, 0.6786), (0.3982, 0.7261, 0.3393), (2.114, 0.499, 0.3985), (2.114, 0.3248, 0.03628), (2.114, 0.1659, -0.0001949), (2.114, 0.3264, 0.9628), (2.114, 0.1659, 1.0), (2.114, 0.2347, 0.3393), (2.114, 0.4995, 0.6177), (2.114, 0.2347, 0.6786), (3.795, 0.1659, 0.6786), (3.795, 0.1659, 0.3393), (3.807, 0.5544, 0.384), (3.818, 0.3494, -0.005582), (3.826, 0.1355, -0.03064), (3.818, 0.3507, 1.005), (3.826, 0.1355, 1.031), (3.808, 0.5545, 0.6325), (-0.5, 0.4435, 0.0), (-0.5, 0.4435, 1.0), (-0.5, 0.2087, -0.8125), (-0.5, 0.4435, 0.6786), (-0.5, 0.4435, 0.3393), (2.114, 0.4435, -0.1661), (1.972, 0.1419, -0.1661), (0.5401, 0.1419, -0.1661), (0.3982, 0.4435, -0.1661), (0.5401, 0.1419, -0.7421), (1.972, 0.1419, -0.7421), (1.972, 0.3017, -0.7421), (0.5401, 0.3017, -0.7421), (-1.0, 0.0, 0.0), (-0.8186, 0.0, 0.8964), (-1.0, -0.2087, 0.0), (-0.8186, -0.1768, 0.8964), (2.114, 0.0, -0.1661), (2.114, 0.0, 1.166), (1.972, -0.3017, -0.1661), (2.114, -0.4435, 1.166), (0.0, -0.4435, 0.0), (0.0, -0.4435, 1.0), (0.0, 0.0, 0.0), (0.0, 0.0, 1.0), (-0.8008, -0.2087, -0.3819), (-0.8008, 0.0, -0.3819), (-0.05709, -0.4435, -0.3873), (-0.05709, 0.0, -0.3873), (-1.0, 0.0, 0.6786), (-1.0, -0.2087, 0.6786), (2.114, -0.7261, 0.6786), (2.114, 0.0, 0.6786), (0.0, -0.4435, 0.6786), (-1.0, -0.2087, 0.3393), (2.114, -0.7261, 0.3393), (2.114, 0.0, 0.3393), (0.0, -0.4435, 0.3393), (-1.0, 0.0, 0.3393), (0.3982, -0.4435, 1.166), (0.3982, 0.0, -0.1661), (0.5401, -0.3017, -0.1661), (0.3982, 0.0, 1.166), (0.3982, -0.7261, 0.6786), (0.3982, -0.7261, 0.3393), (2.114, -0.499, 0.3985), (2.114, -0.3248, 0.03628), (2.114, -0.1659, -0.0001949), (2.114, -0.3264, 0.9628), (2.114, -0.1659, 1.0), (2.114, -0.2347, 0.3393), (2.114, -0.4995, 0.6177), (2.114, -0.2347, 0.6786), (3.795, -0.1659, 0.6786), (3.795, -0.1659, 0.3393), (3.807, -0.5544, 0.384), (3.818, -0.3494, -0.005582), (3.826, -0.1355, -0.03064), (3.818, -0.3507, 1.005), (3.826, -0.1355, 1.031), (3.808, -0.5545, 0.6325), (-0.5, -0.4435, 0.0), (-0.5, 0.0, 1.0), (-0.5, -0.4435, 1.0), (-0.5, -0.2087, -0.8125), (-0.5, 0.0, -0.8125), (-0.5, -0.4435, 0.6786), (-0.5, -0.4435, 0.3393), (2.114, -0.4435, -0.1661), (1.972, -0.1419, -0.1661), (0.5401, -0.1419, -0.1661), (0.3982, -0.4435, -0.1661), (0.5401, -0.1419, -0.7421), (1.972, -0.1419, -0.7421), (1.972, -0.3017, -0.7421), (0.5401, -0.3017, -0.7421)], [], [(63, 48, 1, 8), (16, 14, 3, 9), (2, 40, 44, 45), (35, 1, 48, 96), (14, 5, 58, 76), (37, 35, 5, 10), (36, 7, 62, 99), (4, 57, 62, 7), (34, 4, 7, 36), (47, 0, 6, 60), (38, 37, 10, 13), (17, 16, 9, 12), (72, 63, 8, 11), (47, 72, 11, 0), (42, 17, 12, 39), (34, 38, 13, 4), (4, 13, 17, 42), (13, 10, 16, 17), (3, 14, 76, 52), (4, 42, 74, 57), (10, 5, 14, 16), (12, 9, 24, 18), (51, 39, 19, 20), (52, 66, 25, 22), (70, 51, 20, 23), (66, 70, 23, 25), (39, 12, 18, 19), (9, 3, 21, 24), (3, 52, 22, 21), (22, 25, 26, 32), (23, 20, 30, 27), (25, 23, 27, 26), (33, 31, 32, 26), (28, 33, 26, 27), (29, 28, 27, 30), (20, 19, 29, 30), (18, 24, 33, 28), (21, 22, 32, 31), (24, 21, 31, 33), (19, 18, 28, 29), (0, 11, 38, 34), (11, 8, 37, 38), (0, 34, 36, 6), (6, 36, 99, 60), (8, 1, 35, 37), (5, 35, 96, 58), (40, 2, 39, 51), (41, 40, 51, 74), (2, 15, 42, 39), (15, 41, 74, 42), (46, 45, 44, 43), (40, 41, 43, 44), (41, 15, 46, 43), (15, 2, 45, 46), (63, 64, 50, 48), (77, 65, 54, 73), (53, 108, 107, 103), (97, 96, 48, 50), (73, 76, 58, 56), (100, 67, 56, 97), (98, 99, 62, 61), (55, 61, 62, 57), (95, 98, 61, 55), (47, 60, 59, 49), (101, 71, 67, 100), (78, 69, 65, 77), (72, 68, 64, 63), (47, 49, 68, 72), (105, 102, 69, 78), (95, 55, 71, 101), (55, 105, 78, 71), (71, 78, 77, 67), (54, 52, 76, 73), (55, 57, 74, 105), (67, 77, 73, 56), (69, 79, 85, 65), (51, 81, 80, 102), (52, 83, 86, 66), (70, 84, 81, 51), (66, 86, 84, 70), (102, 80, 79, 69), (65, 85, 82, 54), (54, 82, 83, 52), (83, 93, 87, 86), (84, 88, 91, 81), (86, 87, 88, 84), (94, 87, 93, 92), (89, 88, 87, 94), (90, 91, 88, 89), (81, 91, 90, 80), (79, 89, 94, 85), (82, 92, 93, 83), (85, 94, 92, 82), (80, 90, 89, 79), (49, 95, 101, 68), (68, 101, 100, 64), (49, 59, 98, 95), (59, 60, 99, 98), (64, 100, 97, 50), (56, 58, 96, 97), (103, 51, 102, 53), (104, 74, 51, 103), (53, 102, 105, 75), (75, 105, 74, 104), (109, 106, 107, 108), (103, 107, 106, 104), (104, 106, 109, 75), (75, 109, 108, 53)])
me_cube_005.polygons.foreach_set('material_index', [0, 0, 1, 0, 1, 1, 0, 0, 0, 0, 1, 0, 0, 0, 0, 1, 0, 0, 0, 0, 0, 0, 0, 0, 0, 0, 0, 0, 0, 1, 1, 1, 1, 1, 1, 1, 1, 1, 1, 1, 0, 0, 0, 0, 0, 1, 0, 0, 0, 0, 1, 1, 1, 1, 0, 0, 1, 0, 1, 1, 0, 0, 0, 0, 1, 0, 0, 0, 0, 1, 0, 0, 0, 0, 0, 0, 0, 0, 0, 0, 0, 0, 0, 1, 1, 1, 1, 1, 1, 1, 1, 1, 1, 1, 0, 0, 0, 0, 0, 1, 0, 0, 0, 0, 1, 1, 1, 1])
_uv = me_cube_005.uv_layers.new(name='UVMap')
_uv.uv.foreach_set('vector', [0.2908, 0.05295, 0.3193, 0.09117, 0.2954, 0.1056, 0.2688, 0.07723, 0.2027, 0.2896, 0.2828, 0.3024, 0.2305, 0.5092, 0.1728, 0.4892, 0.000234, 0.7064, 0.000234, 0.6834, 0.08292, 0.6834, 0.08292, 0.7064, 0.2821, 0.1608, 0.2954, 0.1056, 0.3193, 0.09117, 0.3442, 0.1435, 0.2828, 0.3024, 0.2745, 0.2316, 0.3523, 0.2316, 0.3523, 0.3062, 0.2425, 0.1459, 0.2821, 0.1608, 0.2745, 0.2316, 0.2209, 0.2187, 0.06371, 0.0489, 0.069, 0.1208, 0.00103, 0.111, 0.04498, 0.02775, 0.0939, 0.1872, 0.001524, 0.1868, 0.00103, 0.111, 0.069, 0.1208, 0.1512, 0.1067, 0.0939, 0.1872, 0.069, 0.1208, 0.06371, 0.0489, 0.1901, 0.004492, 0.1836, 0.03501, 0.1235, 0.03451, 0.1191, 0.000234, 0.1948, 0.1277, 0.2425, 0.1459, 0.2209, 0.2187, 0.1655, 0.2046, 0.1561, 0.2807, 0.2027, 0.2896, 0.1728, 0.4892, 0.1395, 0.4843, 0.2427, 0.02349, 0.2908, 0.05295, 0.2688, 0.07723, 0.2282, 0.05339, 0.1901, 0.004492, 0.2427, 0.02349, 0.2282, 0.05339, 0.1836, 0.03501, 0.06781, 0.2675, 0.1561, 0.2807, 0.1395, 0.4843, 0.08258, 0.4838, 0.1512, 0.1067, 0.1948, 0.1277, 0.1655, 0.2046, 0.0939, 0.1872, 0.0939, 0.1872, 0.1655, 0.2046, 0.1561, 0.2807, 0.06781, 0.2675, 0.1655, 0.2046, 0.2209, 0.2187, 0.2027, 0.2896, 0.1561, 0.2807, 0.2305, 0.5092, 0.2828, 0.3024, 0.3523, 0.3062, 0.279, 0.5717, 0.0939, 0.1872, 0.06781, 0.2675, 0.000234, 0.2668, 0.001524, 0.1868, 0.2209, 0.2187, 0.2745, 0.2316, 0.2828, 0.3024, 0.2027, 0.2896, 0.1395, 0.4843, 0.1728, 0.4892, 0.165, 0.5149, 0.1382, 0.5088, 0.02691, 0.5139, 0.08258, 0.4838, 0.08958, 0.5074, 0.07007, 0.5197, 0.279, 0.5717, 0.1729, 0.6003, 0.1727, 0.5534, 0.2279, 0.554, 0.09879, 0.5844, 0.02691, 0.5139, 0.07007, 0.5197, 0.1184, 0.5414, 0.1729, 0.6003, 0.09879, 0.5844, 0.1184, 0.5414, 0.1727, 0.5534, 0.08258, 0.4838, 0.1395, 0.4843, 0.1382, 0.5088, 0.08958, 0.5074, 0.1728, 0.4892, 0.2305, 0.5092, 0.2126, 0.5318, 0.165, 0.5149, 0.2305, 0.5092, 0.279, 0.5717, 0.2279, 0.554, 0.2126, 0.5318, 0.2473, 0.9387, 0.2469, 0.8915, 0.4884, 0.8915, 0.493, 0.9422, 0.2469, 0.8428, 0.2473, 0.7931, 0.493, 0.7895, 0.4884, 0.8428, 0.2469, 0.8915, 0.2469, 0.8428, 0.4884, 0.8428, 0.4884, 0.8915, 0.7662, 0.1211, 0.7589, 0.171, 0.7403, 0.2002, 0.7066, 0.1404, 0.7684, 0.08915, 0.7662, 0.1211, 0.7066, 0.1404, 0.7053, 0.07134, 0.7612, 0.03682, 0.7684, 0.08915, 0.7053, 0.07134, 0.7426, 0.006845, 0.9988, 0.000234, 0.9998, 0.02789, 0.7612, 0.03682, 0.7426, 0.006845, 0.9998, 0.09244, 0.9992, 0.1264, 0.7662, 0.1211, 0.7684, 0.08915, 0.9966, 0.1882, 0.9946, 0.2159, 0.7403, 0.2002, 0.7589, 0.171, 0.9992, 0.1264, 0.9966, 0.1882, 0.7589, 0.171, 0.7662, 0.1211, 0.9998, 0.02789, 0.9998, 0.09244, 0.7684, 0.08915, 0.7612, 0.03682, 0.1836, 0.03501, 0.2282, 0.05339, 0.1948, 0.1277, 0.1512, 0.1067, 0.2282, 0.05339, 0.2688, 0.07723, 0.2425, 0.1459, 0.1948, 0.1277, 0.1836, 0.03501, 0.1512, 0.1067, 0.06371, 0.0489, 0.1235, 0.03451, 0.1235, 0.03451, 0.06371, 0.0489, 0.04498, 0.02775, 0.1191, 0.000234, 0.2688, 0.07723, 0.2954, 0.1056, 0.2821, 0.1608, 0.2425, 0.1459, 0.2745, 0.2316, 0.2821, 0.1608, 0.3442, 0.1435, 0.3523, 0.2316, 0.0432, 0.4812, 0.06427, 0.4738, 0.08258, 0.4838, 0.02691, 0.5139, 0.02383, 0.2886, 0.0432, 0.4812, 0.02691, 0.5139, 0.000234, 0.2668, 0.06427, 0.4738, 0.04726, 0.2885, 0.06781, 0.2675, 0.08258, 0.4838, 0.04726, 0.2885, 0.02383, 0.2886, 0.000234, 0.2668, 0.06781, 0.2675, 0.2885, 0.7064, 0.08292, 0.7064, 0.08292, 0.6834, 0.2885, 0.6834, 0.08292, 0.6008, 0.2885, 0.6008, 0.2885, 0.6834, 0.08292, 0.6834, 0.3712, 0.6834, 0.3712, 0.7064, 0.2885, 0.7064, 0.2885, 0.6834, 0.2885, 0.7891, 0.08292, 0.7891, 0.08292, 0.7064, 0.2885, 0.7064, 0.6433, 0.5476, 0.6213, 0.5233, 0.6479, 0.4949, 0.6719, 0.5094, 0.5552, 0.3109, 0.5254, 0.1113, 0.583, 0.09134, 0.6353, 0.2981, 0.7426, 0.7064, 0.6599, 0.7064, 0.6599, 0.6834, 0.7426, 0.6834, 0.6347, 0.4397, 0.6968, 0.457, 0.6719, 0.5094, 0.6479, 0.4949, 0.6353, 0.2981, 0.7049, 0.2944, 0.7049, 0.369, 0.627, 0.3689, 0.595, 0.4546, 0.5734, 0.3819, 0.627, 0.3689, 0.6347, 0.4397, 0.4163, 0.5516, 0.3975, 0.5728, 0.3536, 0.4896, 0.4216, 0.4797, 0.4465, 0.4134, 0.4216, 0.4797, 0.3536, 0.4896, 0.3541, 0.4137, 0.5037, 0.4939, 0.4163, 0.5516, 0.4216, 0.4797, 0.4465, 0.4134, 0.5426, 0.596, 0.4717, 0.6003, 0.4761, 0.566, 0.5362, 0.5655, 0.5473, 0.4728, 0.518, 0.3959, 0.5734, 0.3819, 0.595, 0.4546, 0.5087, 0.3198, 0.4921, 0.1163, 0.5254, 0.1113, 0.5552, 0.3109, 0.5952, 0.577, 0.5808, 0.5471, 0.6213, 0.5233, 0.6433, 0.5476, 0.5426, 0.596, 0.5362, 0.5655, 0.5808, 0.5471, 0.5952, 0.577, 0.4204, 0.333, 0.4351, 0.1167, 0.4921, 0.1163, 0.5087, 0.3198, 0.5037, 0.4939, 0.4465, 0.4134, 0.518, 0.3959, 0.5473, 0.4728, 0.4465, 0.4134, 0.4204, 0.333, 0.5087, 0.3198, 0.518, 0.3959, 0.518, 0.3959, 0.5087, 0.3198, 0.5552, 0.3109, 0.5734, 0.3819, 0.583, 0.09134, 0.6315, 0.02882, 0.7049, 0.2944, 0.6353, 0.2981, 0.4465, 0.4134, 0.3541, 0.4137, 0.3528, 0.3338, 0.4204, 0.333, 0.5734, 0.3819, 0.5552, 0.3109, 0.6353, 0.2981, 0.627, 0.3689, 0.4921, 0.1163, 0.4908, 0.09172, 0.5175, 0.08558, 0.5254, 0.1113, 0.3795, 0.08667, 0.4226, 0.08087, 0.4421, 0.09314, 0.4351, 0.1167, 0.6315, 0.02882, 0.5804, 0.04649, 0.5252, 0.0471, 0.5255, 0.000234, 0.4513, 0.01613, 0.4709, 0.0591, 0.4226, 0.08087, 0.3795, 0.08667, 0.5255, 0.000234, 0.5252, 0.0471, 0.4709, 0.0591, 0.4513, 0.01613, 0.4351, 0.1167, 0.4421, 0.09314, 0.4908, 0.09172, 0.4921, 0.1163, 0.5254, 0.1113, 0.5175, 0.08558, 0.5651, 0.06868, 0.583, 0.09134, 0.583, 0.09134, 0.5651, 0.06868, 0.5804, 0.04649, 0.6315, 0.02882, 0.0006368, 0.793, 0.2464, 0.7895, 0.2418, 0.8402, 0.000234, 0.8402, 0.0002342, 0.889, 0.2418, 0.8889, 0.2464, 0.9422, 0.0006375, 0.9387, 0.000234, 0.8402, 0.2418, 0.8402, 0.2418, 0.8889, 0.0002342, 0.889, 0.7662, 0.3113, 0.7066, 0.2919, 0.7403, 0.2321, 0.7589, 0.2613, 0.7684, 0.3432, 0.7053, 0.361, 0.7066, 0.2919, 0.7662, 0.3113, 0.7612, 0.3955, 0.7426, 0.4255, 0.7053, 0.361, 0.7684, 0.3432, 0.9988, 0.4321, 0.7426, 0.4255, 0.7612, 0.3955, 0.9998, 0.4044, 0.9998, 0.3399, 0.7684, 0.3432, 0.7662, 0.3113, 0.9992, 0.306, 0.9966, 0.2441, 0.7589, 0.2613, 0.7403, 0.2321, 0.9946, 0.2164, 0.9992, 0.306, 0.7662, 0.3113, 0.7589, 0.2613, 0.9966, 0.2441, 0.9998, 0.4044, 0.7612, 0.3955, 0.7684, 0.3432, 0.9998, 0.3399, 0.5362, 0.5655, 0.5037, 0.4939, 0.5473, 0.4728, 0.5808, 0.5471, 0.5808, 0.5471, 0.5473, 0.4728, 0.595, 0.4546, 0.6213, 0.5233, 0.5362, 0.5655, 0.4761, 0.566, 0.4163, 0.5516, 0.5037, 0.4939, 0.4761, 0.566, 0.4717, 0.6003, 0.3975, 0.5728, 0.4163, 0.5516, 0.6213, 0.5233, 0.595, 0.4546, 0.6347, 0.4397, 0.6479, 0.4949, 0.627, 0.3689, 0.7049, 0.369, 0.6968, 0.457, 0.6347, 0.4397, 0.3957, 0.1193, 0.3795, 0.08667, 0.4351, 0.1167, 0.4168, 0.1267, 0.3764, 0.3119, 0.3528, 0.3338, 0.3795, 0.08667, 0.3957, 0.1193, 0.4168, 0.1267, 0.4351, 0.1167, 0.4204, 0.333, 0.3998, 0.312, 0.3998, 0.312, 0.4204, 0.333, 0.3528, 0.3338, 0.3764, 0.3119, 0.4543, 0.7064, 0.4543, 0.6834, 0.6599, 0.6834, 0.6599, 0.7064, 0.6599, 0.6008, 0.6599, 0.6834, 0.4543, 0.6834, 0.4543, 0.6008, 0.3717, 0.6834, 0.4543, 0.6834, 0.4543, 0.7064, 0.3717, 0.7064, 0.4543, 0.7891, 0.4543, 0.7064, 0.6599, 0.7064, 0.6599, 0.7891])
me_cube_005.materials.append(mat_railgun)
me_cube_005.materials.append(mat_railgundark)
me_cube_005.use_remesh_preserve_volume = False
me_cube_005.use_remesh_preserve_attributes = False
me_cube_005.use_mirror_vertex_groups = False
me_cube_005.update()
me_cube_006 = bpy.data.meshes.new('Cube.006')
me_cube_006.from_pydata([(-1.0, 0.3176, -1.339e-08), (1.0, 0.3176, -1.339e-08), (-0.4428, 0.3176, -1.339e-08), (-1.0, 0.4763, 0.4243), (1.0, 0.1588, 0.1588), (-1.0, 0.4243, 0.4763), (1.0, 0.1588, -0.1588), (-1.0, 0.1328, 0.1848), (-1.0, 0.1848, 0.1328), (-1.0, 0.1328, 0.1328), (-0.4428, 0.1848, 0.1328), (-0.4428, 0.1328, 0.1848), (-0.3523, 0.1588, 0.1588), (-1.0, 0.1848, -0.1328), (-1.0, 0.1328, -0.1848), (-1.0, 0.1328, -0.1328), (-0.4428, 0.1328, -0.1848), (-0.4428, 0.1848, -0.1328), (-0.3523, 0.1588, -0.1588), (-0.3523, 0.4503, 0.4503), (-0.4428, 0.4763, 0.4243), (-0.4428, 0.4243, 0.4763), (-1.0, 0.4763, -0.4243), (-1.0, 0.4243, -0.4763), (-0.3523, 0.4503, -0.4503), (-0.4428, 0.4243, -0.4763), (-0.4428, 0.4763, -0.4243), (-1.0, 0.0, -0.3176), (-1.0, -0.3176, -1.339e-08), (-1.0, 0.0, 0.3176), (1.0, 0.0, -0.3176), (1.0, -0.3176, -1.339e-08), (1.0, 0.0, 0.3176), (1.428, 0.0, 3.346e-09), (-0.4428, 0.0, -0.3176), (-0.4428, 0.0, 0.3176), (-0.4428, -0.3176, -1.339e-08), (-1.0, -0.4763, 0.4243), (1.0, -0.1588, 0.1588), (-1.0, -0.4243, 0.4763), (1.0, -0.1588, -0.1588), (-1.0, 0.0, 0.0), (-1.0, -0.1328, 0.1848), (-1.0, -0.1848, 0.1328), (-1.0, -0.1328, 0.1328), (-0.4428, -0.1848, 0.1328), (-0.4428, -0.1328, 0.1848), (-0.3523, -0.1588, 0.1588), (-1.0, -0.1848, -0.1328), (-1.0, -0.1328, -0.1848), (-1.0, -0.1328, -0.1328), (-0.4428, -0.1328, -0.1848), (-0.4428, -0.1848, -0.1328), (-0.3523, -0.1588, -0.1588), (-0.3523, -0.4503, 0.4503), (-0.4428, -0.4763, 0.4243), (-0.4428, -0.4243, 0.4763), (-1.0, -0.4763, -0.4243), (-1.0, -0.4243, -0.4763), (-0.3523, -0.4503, -0.4503), (-0.4428, -0.4243, -0.4763), (-0.4428, -0.4763, -0.4243)], [], [(2, 10, 12, 4, 1), (27, 41, 15, 14), (2, 1, 6, 18, 17), (16, 18, 6, 30, 34), (1, 4, 32, 33), (30, 6, 1, 33), (0, 8, 10, 2), (41, 29, 7, 9), (12, 11, 35, 32, 4), (7, 29, 35, 11), (0, 2, 17, 13), (14, 16, 34, 27), (7, 8, 9), (7, 11, 21, 5), (13, 14, 15), (11, 12, 19, 21), (13, 17, 26, 22), (8, 7, 5, 3), (13, 15, 41, 9, 8, 0), (20, 21, 19), (25, 26, 24), (5, 21, 20, 3), (25, 23, 22, 26), (18, 16, 25, 24), (10, 8, 3, 20), (12, 10, 20, 19), (14, 13, 22, 23), (16, 14, 23, 25), (17, 18, 24, 26), (36, 31, 38, 47, 45), (27, 49, 50, 41), (36, 52, 53, 40, 31), (51, 34, 30, 40, 53), (31, 33, 32, 38), (30, 33, 31, 40), (28, 36, 45, 43), (41, 44, 42, 29), (47, 38, 32, 35, 46), (42, 46, 35, 29), (28, 48, 52, 36), (49, 27, 34, 51), (42, 44, 43), (42, 39, 56, 46), (48, 50, 49), (46, 56, 54, 47), (48, 57, 61, 52), (43, 37, 39, 42), (48, 28, 43, 44, 41, 50), (55, 54, 56), (60, 59, 61), (39, 37, 55, 56), (60, 61, 57, 58), (53, 59, 60, 51), (45, 55, 37, 43), (47, 54, 55, 45), (49, 58, 57, 48), (51, 60, 58, 49), (52, 61, 59, 53)])
me_cube_006.polygons.foreach_set('material_index', [0, 0, 0, 0, 1, 1, 0, 0, 0, 0, 0, 0, 0, 1, 0, 1, 1, 1, 0, 1, 1, 1, 1, 1, 1, 1, 1, 1, 1, 0, 0, 0, 0, 1, 1, 0, 0, 0, 0, 0, 0, 0, 1, 0, 1, 1, 1, 0, 1, 1, 1, 1, 1, 1, 1, 1, 1, 1])
_k = set([(1, 4), (1, 6), (4, 32), (6, 30), (30, 40), (31, 38), (31, 40), (32, 38)])
me_cube_006.attributes.new('sharp_edge', 'BOOLEAN', 'EDGE').data.foreach_set('value', [ (min(e.vertices), max(e.vertices)) in _k for e in me_cube_006.edges])
_uv = me_cube_006.uv_layers.new(name='UVMap')
_uv.uv.foreach_set('vector', [0.3176, 0.1591, 0.3828, 0.1591, 0.3956, 0.1905, 0.3956, 0.6602, 0.3176, 0.6602, 0.9312, 0.145, 0.9312, 0.2553, 0.8851, 0.2092, 0.8851, 0.1911, 0.0006166, 0.5017, 0.0006164, 0.0006164, 0.07862, 0.0006164, 0.07862, 0.4703, 0.06585, 0.5017, 0.2511, 0.6602, 0.2383, 0.6288, 0.2383, 0.1591, 0.3163, 0.1591, 0.3163, 0.6602, 0.9448, 0.6977, 0.9448, 0.8525, 0.9421, 0.8525, 0.777, 0.7722, 0.5646, 0.7434, 0.5646, 0.8982, 0.5619, 0.8982, 0.3968, 0.8179, 0.2734, 0.8723, 0.2734, 0.9375, 0.07985, 0.9375, 0.07985, 0.8723, 0.9431, 0.301, 0.9431, 0.4113, 0.897, 0.3652, 0.897, 0.3471, 0.07985, 0.1905, 0.09262, 0.1591, 0.1579, 0.1591, 0.1579, 0.6602, 0.07985, 0.6602, 0.2734, 0.8058, 0.2734, 0.8711, 0.07985, 0.8711, 0.07985, 0.8058, 0.7757, 0.9074, 0.5822, 0.9074, 0.5822, 0.8421, 0.7757, 0.8421, 0.06585, 0.503, 0.06585, 0.6965, 0.0006164, 0.6965, 0.0006164, 0.503, 0.8058, 0.3126, 0.8239, 0.2946, 0.8239, 0.3126, 0.8046, 0.145, 0.8046, 0.3386, 0.6614, 0.3386, 0.6614, 0.145, 0.5807, 0.1591, 0.5807, 0.1846, 0.568, 0.1719, 0.9783, 0.4442, 0.9443, 0.4442, 0.9443, 0.301, 0.9783, 0.301, 0.855, 0.1438, 0.6614, 0.1438, 0.6614, 0.0006165, 0.855, 0.0006164, 0.9676, 0.145, 0.9931, 0.145, 0.9931, 0.2882, 0.9676, 0.2882, 0.7897, 0.9317, 0.777, 0.919, 0.777, 0.8537, 0.8422, 0.8537, 0.855, 0.8665, 0.855, 0.9317, 0.8621, 0.2243, 0.8621, 0.2498, 0.8307, 0.237, 0.8621, 0.251, 0.8621, 0.2766, 0.8307, 0.2638, 0.3002, 0.6614, 0.3002, 0.855, 0.2746, 0.855, 0.2746, 0.6614, 0.5412, 0.3526, 0.5412, 0.1591, 0.5667, 0.1591, 0.5667, 0.3526, 0.9387, 0.0006164, 0.9726, 0.0006164, 0.9726, 0.1438, 0.9387, 0.1438, 0.2734, 0.8046, 0.07985, 0.8046, 0.07985, 0.6614, 0.2734, 0.6614, 0.9375, 0.1438, 0.9036, 0.1438, 0.9036, 0.0006164, 0.9375, 0.0006164, 0.9201, 0.933, 0.9201, 0.9585, 0.777, 0.9585, 0.777, 0.933, 0.3968, 0.7422, 0.3968, 0.5486, 0.54, 0.5486, 0.54, 0.7422, 0.9461, 0.6977, 0.98, 0.6977, 0.98, 0.8409, 0.9461, 0.8409, 0.581, 0.07862, 0.07985, 0.07862, 0.07985, 0.0006164, 0.5495, 0.0006166, 0.581, 0.01339, 0.8562, 0.0006164, 0.9023, 0.04674, 0.9023, 0.0648, 0.8562, 0.1109, 0.2371, 0.6602, 0.1719, 0.6602, 0.1591, 0.6288, 0.1591, 0.1591, 0.2371, 0.1591, 0.581, 0.09262, 0.581, 0.1579, 0.07985, 0.1579, 0.07985, 0.07985, 0.5495, 0.07985, 0.8266, 0.4945, 0.6614, 0.4143, 0.8293, 0.3398, 0.8293, 0.4946, 0.7277, 0.6214, 0.8681, 0.503, 0.8681, 0.6866, 0.7266, 0.6238, 0.5646, 0.9646, 0.3711, 0.9646, 0.3711, 0.8994, 0.5646, 0.8994, 0.8693, 0.503, 0.9154, 0.5491, 0.9154, 0.5671, 0.8693, 0.6133, 0.6602, 0.03204, 0.6602, 0.5017, 0.5822, 0.5017, 0.5822, 0.0006165, 0.6474, 0.0006164, 0.3828, 0.6614, 0.3828, 0.855, 0.3176, 0.855, 0.3176, 0.6614, 0.0006164, 0.6977, 0.06585, 0.6977, 0.06585, 0.8913, 0.0006164, 0.8913, 0.8305, 0.301, 0.8957, 0.301, 0.8957, 0.4946, 0.8305, 0.4946, 0.8239, 0.3138, 0.8239, 0.3319, 0.8058, 0.3319, 0.3968, 0.3539, 0.54, 0.3539, 0.54, 0.5474, 0.3968, 0.5474, 0.5807, 0.2114, 0.568, 0.1986, 0.5807, 0.1859, 0.98, 0.8421, 0.98, 0.9853, 0.9461, 0.9853, 0.9461, 0.8421, 0.5822, 0.8409, 0.5822, 0.6977, 0.7757, 0.6977, 0.7757, 0.8409, 0.3002, 0.8562, 0.3002, 0.9994, 0.2746, 0.9994, 0.2746, 0.8562, 0.8186, 0.145, 0.8838, 0.145, 0.8838, 0.2103, 0.8711, 0.223, 0.8058, 0.223, 0.8058, 0.1578, 0.8295, 0.2594, 0.8295, 0.2933, 0.8058, 0.269, 0.8058, 0.2486, 0.8295, 0.2243, 0.8295, 0.2582, 0.5412, 0.5486, 0.5667, 0.5486, 0.5667, 0.7422, 0.5412, 0.7422, 0.5667, 0.5474, 0.5412, 0.5474, 0.5412, 0.3539, 0.5667, 0.3539, 0.9663, 0.145, 0.9663, 0.2882, 0.9324, 0.2882, 0.9324, 0.145, 0.7254, 0.6965, 0.5822, 0.6965, 0.5822, 0.503, 0.7254, 0.503, 0.5822, 0.9086, 0.7254, 0.9086, 0.7254, 0.9425, 0.5822, 0.9425, 0.9773, 0.503, 0.9773, 0.6461, 0.9518, 0.6461, 0.9518, 0.503, 0.54, 0.3526, 0.3968, 0.3526, 0.3968, 0.1591, 0.54, 0.1591, 0.9506, 0.503, 0.9506, 0.6461, 0.9167, 0.6461, 0.9167, 0.503])
me_cube_006.materials.append(mat_rocket)
me_cube_006.materials.append(mat_rocketchecker)
me_cube_006.use_remesh_preserve_volume = False
me_cube_006.use_remesh_preserve_attributes = False
me_cube_006.use_mirror_vertex_groups = False
me_cube_006.auto_texspace = False
me_cube_006.update()
me_cylinder = bpy.data.meshes.new('Cylinder')
me_cylinder.from_pydata([(0.0, 0.7136, 0.001837), (1.156e-08, 0.3551, 0.06617), (0.5046, 0.5046, 0.001837), (0.2511, 0.2511, 0.06617), (0.7136, -3.119e-08, 0.001837), (0.3551, -2.541e-08, 0.06617), (0.5046, -0.5046, 0.001837), (0.2511, -0.2511, 0.06617), (-6.239e-08, -0.7136, 0.001837), (-3.348e-08, -0.3551, 0.06617), (-0.5046, -0.5046, 0.001837), (-0.2511, -0.2511, 0.06617), (-0.7136, 8.51e-09, 0.001837), (-0.3551, 8.51e-09, 0.06617), (-0.5046, 0.5046, 0.001837), (-0.2511, 0.2511, 0.06617), (0.5046, 0.5046, 0.06617), (0.0, 0.7136, 0.06617), (0.7136, -3.119e-08, 0.06617), (0.5046, -0.5046, 0.06617), (-6.239e-08, -0.7136, 0.06617), (-0.5046, -0.5046, 0.06617), (-0.7136, 8.51e-09, 0.06617), (-0.5046, 0.5046, 0.06617), (0.2511, 0.2511, 0.004825), (1.156e-08, 0.3551, 0.004825), (0.3551, -2.541e-08, 0.004825), (0.2511, -0.2511, 0.004825), (-3.348e-08, -0.3551, 0.004825), (-0.2511, -0.2511, 0.004825), (-0.3551, 8.51e-09, 0.004825), (-0.2511, 0.2511, 0.004825)], [], [(0, 17, 16, 2), (2, 16, 18, 4), (4, 18, 19, 6), (6, 19, 20, 8), (8, 20, 21, 10), (10, 21, 22, 12), (1, 15, 31, 25), (12, 22, 23, 14), (14, 23, 17, 0), (1, 3, 16, 17), (3, 5, 18, 16), (5, 7, 19, 18), (7, 9, 20, 19), (9, 11, 21, 20), (11, 13, 22, 21), (13, 15, 23, 22), (15, 1, 17, 23), (13, 11, 29, 30), (9, 7, 27, 28), (5, 3, 24, 26), (15, 13, 30, 31), (11, 9, 28, 29), (7, 5, 26, 27), (3, 1, 25, 24)])
_uv = me_cylinder.uv_layers.new(name='UVMap')
_uv.uv.foreach_set('vector', [1.0, 0.5, 1.0, 1.0, 0.875, 1.0, 0.875, 0.5, 0.875, 0.5, 0.875, 1.0, 0.75, 1.0, 0.75, 0.5, 0.75, 0.5, 0.75, 1.0, 0.625, 1.0, 0.625, 0.5, 0.625, 0.5, 0.625, 1.0, 0.5, 1.0, 0.5, 0.5, 0.5, 0.5, 0.5, 1.0, 0.375, 1.0, 0.375, 0.5, 0.375, 0.5, 0.375, 1.0, 0.25, 1.0, 0.25, 0.5, 0.25, 0.3694, 0.1655, 0.3345, 0.1655, 0.3345, 0.25, 0.3694, 0.25, 0.5, 0.25, 1.0, 0.125, 1.0, 0.125, 0.5, 0.125, 0.5, 0.125, 1.0, 0.0, 1.0, 0.0, 0.5, 0.25, 0.3694, 0.3345, 0.3345, 0.4197, 0.4197, 0.25, 0.49, 0.3345, 0.3345, 0.3694, 0.25, 0.49, 0.25, 0.4197, 0.4197, 0.3694, 0.25, 0.3345, 0.1655, 0.4197, 0.08029, 0.49, 0.25, 0.3345, 0.1655, 0.25, 0.1306, 0.25, 0.01, 0.4197, 0.08029, 0.25, 0.1306, 0.1655, 0.1655, 0.08029, 0.08029, 0.25, 0.01, 0.1655, 0.1655, 0.1306, 0.25, 0.01, 0.25, 0.08029, 0.08029, 0.1306, 0.25, 0.1655, 0.3345, 0.08029, 0.4197, 0.01, 0.25, 0.1655, 0.3345, 0.25, 0.3694, 0.25, 0.49, 0.08029, 0.4197, 0.1306, 0.25, 0.1655, 0.1655, 0.1655, 0.1655, 0.1306, 0.25, 0.25, 0.1306, 0.3345, 0.1655, 0.3345, 0.1655, 0.25, 0.1306, 0.3694, 0.25, 0.3345, 0.3345, 0.3345, 0.3345, 0.3694, 0.25, 0.1655, 0.3345, 0.1306, 0.25, 0.1306, 0.25, 0.1655, 0.3345, 0.1655, 0.1655, 0.25, 0.1306, 0.25, 0.1306, 0.1655, 0.1655, 0.3345, 0.1655, 0.3694, 0.25, 0.3694, 0.25, 0.3345, 0.1655, 0.3345, 0.3345, 0.25, 0.3694, 0.25, 0.3694, 0.3345, 0.3345])
me_cylinder.use_remesh_preserve_volume = False
me_cylinder.use_remesh_preserve_attributes = False
me_cylinder.use_mirror_vertex_groups = False
me_cylinder.update()

# ---- objects
ob_pistol = bpy.data.objects.new('pistol', me_cube_001)
ob_shotgun = bpy.data.objects.new('shotgun', me_cube_003)
ob_rocketlauncher = bpy.data.objects.new('rocketlauncher', me_cube_004)
ob_railgun = bpy.data.objects.new('railgun', me_cube_005)
ob_rocket = bpy.data.objects.new('rocket', me_cube_006)
ob_railgundisc = bpy.data.objects.new('railgundisc', me_cylinder)

# ---- transforms, parenting, visibility, modifiers, constraints
ob_pistol.location = (0.0, 0.0, 0.0)
ob_pistol.lineart.crease_threshold = 0.0
ob_shotgun.location = (0.0, 0.0, 0.0)
ob_shotgun.lineart.crease_threshold = 0.0
ob_rocketlauncher.location = (0.0, 0.0, 0.0)
ob_rocketlauncher.lineart.crease_threshold = 0.0
ob_railgun.location = (0.0, 0.0, 0.0)
ob_railgun.lineart.crease_threshold = 0.0
ob_rocket.location = (0.0, 0.0, 0.0)
ob_rocket.lineart.crease_threshold = 0.0
ob_railgundisc.location = (0.0, 0.0, 0.0)
ob_railgundisc.lineart.crease_threshold = 0.0
_m = ob_railgundisc.modifiers.new('Mirror', 'MIRROR')
_m.use_axis = (False, False, True)
_m.merge_threshold = 0.01

# ---- collection membership
col_collection.objects.link(ob_pistol)
col_collection.objects.link(ob_shotgun)
col_collection.objects.link(ob_rocketlauncher)
col_collection.objects.link(ob_railgun)
col_collection.objects.link(ob_rocket)
col_collection.objects.link(ob_railgundisc)

# ---- scene / render settings (as saved in the file)
scene.frame_start = 1; scene.frame_end = 250; scene.frame_set(1)
scene.render.engine = 'CYCLES'
scene.cycles.use_denoising = False
scene.cycles.samples = 128
scene.cycles.sampling_pattern = 'TABULATED_SOBOL'
scene.cycles.use_adaptive_sampling = False
scene.cycles.use_light_tree = False
scene.cycles.bake_type = 'DIFFUSE'
scene.view_settings.view_transform = 'Filmic'
bpy.context.view_layer.update()

# ---- added for rendering (the .blend has no active camera and no usable light): camera, sun
cam_auto = bpy.data.cameras.new('AutoCamera')
cam_auto.lens = 50.0
cam_auto.sensor_width = 36.0
cam_auto.clip_end = 1000.0
ob_auto_camera = bpy.data.objects.new('AutoCamera', cam_auto)
scene.collection.objects.link(ob_auto_camera)
ob_auto_camera.location = (6.95714, -6.91572, 4.60544)
ob_auto_camera.rotation_euler = (1.09748, -7.21219e-08, 0.694738)
scene.camera = ob_auto_camera
light_auto_sun = bpy.data.lights.new('AutoSun', 'SUN')
light_auto_sun.energy = 3.0
light_auto_sun.angle = 0.0523599
ob_auto_sun = bpy.data.objects.new('AutoSun', light_auto_sun)
scene.collection.objects.link(ob_auto_sun)
ob_auto_sun.rotation_euler = (0.872665, 0.174533, 0.523599)
bpy.context.view_layer.update()

